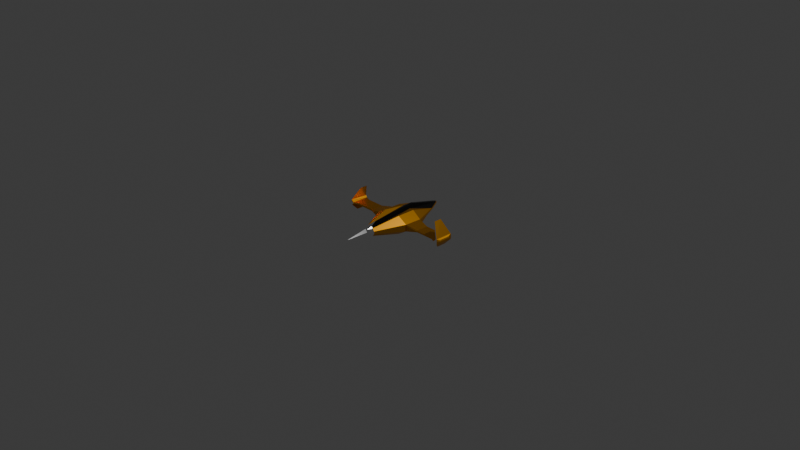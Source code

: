 # Source: ship.blend  (saved by Blender 4.1.24; exported with 4.5.12 LTS)
import bpy
from mathutils import Matrix  # noqa: F401  (used for matrix-valued properties, if any)

bpy.ops.wm.read_factory_settings(use_empty=True)
scene = bpy.context.scene
scene.name = 'Scene'

# ---- collections
col_collection = bpy.data.collections.new('Collection'); scene.collection.children.link(col_collection)

# ---- materials (node trees are filled in below, after node groups)
mat_body = bpy.data.materials.new('Body')
mat_body.alpha_threshold = 0.0
mat_body.use_transparent_shadow = False
mat_body.roughness = 0.5
mat_body.line_color = (0.0, 0.0, 0.0, 1.0)
mat_glass = bpy.data.materials.new('Glass')
mat_glass.use_transparent_shadow = False
mat_chrome = bpy.data.materials.new('Chrome')
mat_chrome.use_transparent_shadow = False

# ---- material node trees
mat_body.use_nodes = True; mat_body.node_tree.nodes.clear()
_N = mat_body.node_tree.nodes; _L = mat_body.node_tree.links
n0 = _N.new('ShaderNodeOutputMaterial'); n0.name = 'Material Output'; n0.location = (300, 300)
n1 = _N.new('ShaderNodeBsdfPrincipled'); n1.name = 'Principled BSDF'; n1.location = (10, 300)
n1.inputs[0].default_value = (0.8008, 0.3584, 0.01347, 1.0)
n1.inputs[1].default_value = 1.0
n1.inputs[2].default_value = 0.425
n1.inputs[3].default_value = 1.45
_L.new(n1.outputs[0], n0.inputs[0])
n0.is_active_output = True
mat_glass.use_nodes = True; mat_glass.node_tree.nodes.clear()
_N = mat_glass.node_tree.nodes; _L = mat_glass.node_tree.links
n0 = _N.new('ShaderNodeBsdfPrincipled'); n0.name = 'Principled BSDF'; n0.location = (10, 300)
n0.inputs[0].default_value = (0.0, 0.0, 0.0, 1.0)
n0.inputs[2].default_value = 0.0
n1 = _N.new('ShaderNodeOutputMaterial'); n1.name = 'Material Output'; n1.location = (300, 300)
_L.new(n0.outputs[0], n1.inputs[0])
n1.is_active_output = True
mat_chrome.use_nodes = True; mat_chrome.node_tree.nodes.clear()
_N = mat_chrome.node_tree.nodes; _L = mat_chrome.node_tree.links
n0 = _N.new('ShaderNodeBsdfPrincipled'); n0.name = 'Principled BSDF'; n0.location = (10, 300)
n0.inputs[0].default_value = (1.0, 1.0, 1.0, 1.0)
n0.inputs[1].default_value = 1.0
n0.inputs[2].default_value = 0.1
n1 = _N.new('ShaderNodeOutputMaterial'); n1.name = 'Material Output'; n1.location = (300, 300)
_L.new(n0.outputs[0], n1.inputs[0])
n1.is_active_output = True

# ---- world
world_world = bpy.data.worlds.new('World'); scene.world = world_world
world_world.use_nodes = True; world_world.node_tree.nodes.clear()
_N = world_world.node_tree.nodes; _L = world_world.node_tree.links
n0 = _N.new('ShaderNodeOutputWorld'); n0.name = 'World Output'; n0.location = (300, 300)
n1 = _N.new('ShaderNodeBackground'); n1.name = 'Background'; n1.location = (10, 300)
n1.inputs[0].default_value = (0.05088, 0.05088, 0.05088, 1.0)
_L.new(n1.outputs[0], n0.inputs[0])
n0.is_active_output = True
world_world.color = (0.05088, 0.05088, 0.05088)
world_world.use_sun_shadow = False
world_world.sun_shadow_jitter_overblur = 0.0

# ---- cameras
cam_camera = bpy.data.cameras.new('Camera')
cam_camera.clip_end = 100.0
cam_camera.ortho_scale = 7.314

# ---- lights
light_light = bpy.data.lights.new('Light', 'POINT')
light_light.transmission_factor = 0.0
light_light.energy = 1000.0
light_light.shadow_soft_size = 0.1
light_light.shadow_maximum_resolution = 0.006
light_light.use_absolute_resolution = True

# ---- meshes
me_cube = bpy.data.meshes.new('Cube')
me_cube.from_pydata([(0.1, 0.1, 0.1), (0.1, 0.1, -0.1), (0.1, -0.1, 0.1), (0.1, -0.1, -0.1), (1.742e-08, -0.3985, -0.04179), (-7.91e-09, 0.181, 0.121), (1.412e-08, -0.3231, 0.08148), (-4.371e-09, 0.1, -0.08056), (0.5365, 0.04078, 0.1788), (0.5365, -0.04078, 0.1788), (0.5468, 0.04078, 0.1788), (0.5468, -0.04078, 0.1788), (0.5844, 0.04754, -0.07689), (0.5844, -0.04754, -0.07689), (0.5964, 0.04754, -0.07689), (0.5964, -0.04754, -0.07689), (0.03965, -0.3985, -0.04179), (0.05, 0.1, 0.1), (0.03965, -0.3985, 0.04179), (0.05, 0.1, -0.1), (0.06229, -0.3985, -0.01393), (0.06229, -0.3985, 0.01393), (0.02406, -0.3985, 0.0581), (0.01269, 0.1, -0.08056), (0.02406, -0.3985, -0.04179), (0.01269, 0.181, 0.121), (0.2017, -0.09701, -0.03742), (0.2157, -0.09851, -0.02416), (0.2157, -0.09851, 0.02416), (0.2017, -0.09701, 0.03742), (0.2054, 0.09307, 0.03514), (0.2083, 0.1, 0.02566), (0.2083, 0.1, -0.02566), (0.2054, 0.09307, -0.03514), (-1.974e-08, 0.4515, -0.02569), (-1.922e-08, 0.4398, -0.03556), (-2.276e-08, 0.5207, 0.03556), (-2.328e-08, 0.5325, 0.02569), (0.3318, -0.06741, -0.009933), (0.3318, -0.07514, -0.002157), (0.3318, -0.07514, 0.002157), (0.3318, -0.06741, 0.009933), (0.3318, 0.06741, 0.009933), (0.3318, 0.07514, 0.002228), (0.3318, 0.07514, -0.002228), (0.3318, 0.06741, -0.009933), (0.5915, -0.1, -0.002101), (0.5915, -0.09225, -0.009933), (0.5915, -0.09225, 0.009933), (0.5915, -0.1, 0.002101), (0.5915, 0.1, 0.002141), (0.5915, 0.09225, 0.009933), (0.5915, 0.1, -0.002141), (0.5915, 0.09225, -0.009933), (0.6101, -0.09344, -0.02707), (0.6109, -0.1, -0.01771), (0.6109, -0.1, 0.01771), (0.6196, -0.09696, 0.03343), (0.6098, 0.09477, 0.02783), (0.6109, 0.1, 0.01774), (0.6109, 0.1, -0.01774), (0.6174, 0.09401, -0.03141), (0.6311, -0.09512, -0.03033), (0.636, -0.1, -0.01774), (0.636, -0.1, 0.01774), (0.632, -0.09762, 0.03237), (0.6302, 0.09777, 0.03133), (0.636, 0.1, 0.01775), (0.636, 0.1, -0.01775), (0.632, 0.09482, -0.0307), (0.6437, -0.05794, -0.01974), (0.6497, -0.05948, -0.007403), (0.6437, -0.05794, 0.01974), (0.6497, -0.05948, 0.007403), (0.6437, 0.05794, 0.01974), (0.6497, 0.05948, 0.007407), (0.6437, 0.05794, -0.01974), (0.6497, 0.05948, -0.007407), (0.5367, 0.0674, -0.009933), (0.5367, 0.07514, -0.002192), (0.5367, -0.0674, -0.009933), (0.5367, -0.07514, -0.002139), (0.5367, -0.07514, 0.002139), (0.5367, -0.0674, 0.009933), (0.5367, 0.0674, 0.009933), (0.5367, 0.07514, 0.002192), (0.1019, 0.2797, -0.03615), (0.1042, 0.2876, -0.02568), (0.1042, 0.3686, 0.02568), (0.1019, 0.3606, 0.03615), (0.02597, 0.4162, -0.03565), (0.02645, 0.4276, -0.02569), (0.02645, 0.5086, 0.02569), (0.02597, 0.4972, 0.03565), (0.02406, -0.4551, 0.04179), (1.989e-08, -0.4551, 0.04179), (0.02981, -0.4551, -0.01393), (3.011e-08, -0.6889, 0.0), (0.02981, -0.4551, 0.01393), (1.989e-08, -0.4551, -0.04179), (0.02406, -0.4551, -0.04179), (0.03965, -0.4551, -0.04179), (0.03965, -0.4551, 0.04179), (0.06229, -0.4551, 0.01393), (0.06229, -0.4551, -0.01393), (0.6234, -0.2792, 0.0), (-0.1, 0.1, 0.1), (-0.1, 0.1, -0.1), (-0.1, -0.1, 0.1), (-0.1, -0.1, -0.1), (-0.5365, 0.04078, 0.1788), (-0.5365, -0.04078, 0.1788), (-0.5468, 0.04078, 0.1788), (-0.5468, -0.04078, 0.1788), (-0.5844, 0.04754, -0.07689), (-0.5844, -0.04754, -0.07689), (-0.5964, 0.04754, -0.07689), (-0.5964, -0.04754, -0.07689), (-0.03965, -0.3985, -0.04179), (-0.05, 0.1, 0.1), (-0.03965, -0.3985, 0.04179), (-0.05, 0.1, -0.1), (-0.06229, -0.3985, -0.01393), (-0.06229, -0.3985, 0.01393), (-0.02406, -0.3985, 0.0581), (-0.01269, 0.1, -0.08056), (-0.02406, -0.3985, -0.04179), (-0.01269, 0.181, 0.121), (-0.2017, -0.09701, -0.03742), (-0.2157, -0.09851, -0.02416), (-0.2157, -0.09851, 0.02416), (-0.2017, -0.09701, 0.03742), (-0.2054, 0.09307, 0.03514), (-0.2083, 0.1, 0.02566), (-0.2083, 0.1, -0.02566), (-0.2054, 0.09307, -0.03514), (-0.3318, -0.06741, -0.009933), (-0.3318, -0.07514, -0.002157), (-0.3318, -0.07514, 0.002157), (-0.3318, -0.06741, 0.009933), (-0.3318, 0.06741, 0.009933), (-0.3318, 0.07514, 0.002228), (-0.3318, 0.07514, -0.002228), (-0.3318, 0.06741, -0.009933), (-0.5915, -0.1, -0.002101), (-0.5915, -0.09225, -0.009933), (-0.5915, -0.09225, 0.009933), (-0.5915, -0.1, 0.002101), (-0.5915, 0.1, 0.002141), (-0.5915, 0.09225, 0.009933), (-0.5915, 0.1, -0.002141), (-0.5915, 0.09225, -0.009933), (-0.6101, -0.09344, -0.02707), (-0.6109, -0.1, -0.01771), (-0.6109, -0.1, 0.01771), (-0.6196, -0.09696, 0.03343), (-0.6098, 0.09477, 0.02783), (-0.6109, 0.1, 0.01774), (-0.6109, 0.1, -0.01774), (-0.6174, 0.09401, -0.03141), (-0.6311, -0.09512, -0.03033), (-0.636, -0.1, -0.01774), (-0.636, -0.1, 0.01774), (-0.632, -0.09762, 0.03237), (-0.6302, 0.09777, 0.03133), (-0.636, 0.1, 0.01775), (-0.636, 0.1, -0.01775), (-0.632, 0.09482, -0.0307), (-0.6437, -0.05794, -0.01974), (-0.6497, -0.05948, -0.007403), (-0.6437, -0.05794, 0.01974), (-0.6497, -0.05948, 0.007403), (-0.6437, 0.05794, 0.01974), (-0.6497, 0.05948, 0.007407), (-0.6437, 0.05794, -0.01974), (-0.6497, 0.05948, -0.007407), (-0.5367, 0.0674, -0.009933), (-0.5367, 0.07514, -0.002192), (-0.5367, -0.0674, -0.009933), (-0.5367, -0.07514, -0.002139), (-0.5367, -0.07514, 0.002139), (-0.5367, -0.0674, 0.009933), (-0.5367, 0.0674, 0.009933), (-0.5367, 0.07514, 0.002192), (-0.1019, 0.2797, -0.03615), (-0.1042, 0.2876, -0.02568), (-0.1042, 0.3686, 0.02568), (-0.1019, 0.3606, 0.03615), (-0.02597, 0.4162, -0.03565), (-0.02645, 0.4276, -0.02569), (-0.02645, 0.5086, 0.02569), (-0.02597, 0.4972, 0.03565), (-0.02406, -0.4551, 0.04179), (-0.02981, -0.4551, -0.01393), (-0.02981, -0.4551, 0.01393), (-0.02406, -0.4551, -0.04179), (-0.03965, -0.4551, -0.04179), (-0.03965, -0.4551, 0.04179), (-0.06229, -0.4551, 0.01393), (-0.06229, -0.4551, -0.01393), (-0.6234, -0.2792, 0.0)], [], [(17, 18, 2, 0), (30, 29, 41, 42), (16, 19, 1, 3), (32, 31, 43, 44), (34, 37, 92, 91), (19, 86, 1), (26, 29, 21, 20), (89, 17, 0, 30), (16, 20, 104, 101), (21, 18, 102, 103), (24, 16, 101, 100), (82, 81, 46, 49), (87, 88, 31, 32), (29, 2, 18, 21), (28, 27, 39, 40), (52, 50, 59, 60), (47, 53, 61, 54), (51, 48, 57, 58), (56, 55, 105), (58, 57, 9, 8), (79, 85, 50, 52), (84, 83, 48, 51), (80, 78, 53, 47), (69, 62, 15, 14), (62, 54, 13, 15), (61, 69, 14, 12), (66, 58, 8, 10), (23, 90, 86, 19), (68, 67, 75, 77), (77, 75, 73, 71), (65, 66, 10, 11), (8, 9, 11, 10), (66, 65, 72, 74), (57, 65, 11, 9), (60, 59, 67, 68), (13, 12, 14, 15), (54, 61, 12, 13), (64, 63, 71, 73), (62, 69, 76, 70), (49, 46, 55, 56), (44, 43, 85, 79), (38, 45, 78, 80), (42, 41, 83, 84), (30, 0, 2, 29), (1, 33, 26, 3), (26, 33, 45, 38), (93, 25, 17, 89), (91, 92, 88, 87), (24, 23, 19, 16), (25, 22, 18, 17), (5, 6, 22, 25), (4, 7, 23, 24), (40, 39, 81, 82), (36, 5, 25, 93), (7, 35, 90, 23), (22, 6, 95, 94), (4, 24, 100, 99), (20, 21, 103, 104), (27, 28, 29, 26), (87, 32, 33, 86), (89, 30, 31, 88), (28, 40, 41, 29), (43, 31, 30, 42), (45, 33, 32, 44), (26, 38, 39, 27), (79, 52, 53, 78), (81, 39, 38, 80), (83, 41, 40, 82), (85, 43, 42, 84), (49, 56, 57, 48), (59, 50, 51, 58), (61, 53, 52, 60), (55, 46, 47, 54), (60, 68, 69, 61), (63, 55, 54, 62), (65, 57, 56, 64), (67, 59, 58, 66), (77, 71, 70, 76), (74, 72, 73, 75), (62, 70, 71, 63), (72, 65, 64, 73), (75, 67, 66, 74), (76, 69, 68, 77), (44, 79, 78, 45), (46, 81, 80, 47), (48, 83, 82, 49), (50, 85, 84, 51), (91, 87, 86, 90), (93, 89, 88, 92), (34, 91, 90, 35), (36, 93, 92, 37), (3, 26, 20, 16), (96, 98, 97), (100, 96, 97, 99), (98, 94, 95, 97), (103, 102, 94, 98), (101, 104, 96, 100), (104, 103, 98, 96), (18, 22, 94, 102), (63, 64, 105), (64, 56, 105), (55, 63, 105), (33, 1, 86), (119, 106, 108, 120), (132, 140, 139, 131), (118, 109, 107, 121), (134, 142, 141, 133), (34, 189, 190, 37), (121, 107, 184), (128, 122, 123, 131), (187, 132, 106, 119), (118, 196, 199, 122), (123, 198, 197, 120), (126, 195, 196, 118), (180, 147, 144, 179), (185, 134, 133, 186), (131, 123, 120, 108), (130, 138, 137, 129), (150, 158, 157, 148), (145, 152, 159, 151), (149, 156, 155, 146), (154, 200, 153), (156, 110, 111, 155), (177, 150, 148, 183), (182, 149, 146, 181), (178, 145, 151, 176), (167, 116, 117, 160), (160, 117, 115, 152), (159, 114, 116, 167), (164, 112, 110, 156), (125, 121, 184, 188), (166, 175, 173, 165), (175, 169, 171, 173), (163, 113, 112, 164), (110, 112, 113, 111), (164, 172, 170, 163), (155, 111, 113, 163), (158, 166, 165, 157), (115, 117, 116, 114), (152, 115, 114, 159), (162, 171, 169, 161), (160, 168, 174, 167), (147, 154, 153, 144), (142, 177, 183, 141), (136, 178, 176, 143), (140, 182, 181, 139), (132, 131, 108, 106), (107, 109, 128, 135), (128, 136, 143, 135), (191, 187, 119, 127), (189, 185, 186, 190), (126, 118, 121, 125), (127, 119, 120, 124), (5, 127, 124, 6), (4, 126, 125, 7), (138, 180, 179, 137), (36, 191, 127, 5), (7, 125, 188, 35), (124, 192, 95, 6), (4, 99, 195, 126), (122, 199, 198, 123), (129, 128, 131, 130), (185, 184, 135, 134), (187, 186, 133, 132), (130, 131, 139, 138), (141, 140, 132, 133), (143, 142, 134, 135), (128, 129, 137, 136), (177, 176, 151, 150), (179, 178, 136, 137), (181, 180, 138, 139), (183, 182, 140, 141), (147, 146, 155, 154), (157, 156, 149, 148), (159, 158, 150, 151), (153, 152, 145, 144), (158, 159, 167, 166), (161, 160, 152, 153), (163, 162, 154, 155), (165, 164, 156, 157), (175, 174, 168, 169), (172, 173, 171, 170), (160, 161, 169, 168), (170, 171, 162, 163), (173, 172, 164, 165), (174, 175, 166, 167), (142, 143, 176, 177), (144, 145, 178, 179), (146, 147, 180, 181), (148, 149, 182, 183), (189, 188, 184, 185), (191, 190, 186, 187), (34, 35, 188, 189), (36, 37, 190, 191), (109, 118, 122, 128), (193, 97, 194), (195, 99, 97, 193), (194, 97, 95, 192), (198, 194, 192, 197), (196, 195, 193, 199), (199, 193, 194, 198), (120, 197, 192, 124), (161, 200, 162), (162, 200, 154), (153, 200, 161), (135, 184, 107)])
me_cube.polygons.foreach_set('material_index', [0, 0, 2, 0, 0, 2, 0, 0, 2, 2, 2, 0, 0, 0, 0, 0, 0, 0, 2, 0, 0, 0, 0, 0, 2, 2, 2, 2, 0, 0, 0, 2, 0, 2, 2, 2, 0, 0, 0, 2, 0, 0, 0, 0, 0, 0, 1, 0, 2, 1, 1, 2, 0, 1, 2, 2, 2, 2, 0, 0, 0, 0, 0, 0, 0, 0, 0, 0, 0, 0, 0, 0, 0, 2, 2, 2, 2, 0, 0, 0, 0, 0, 0, 0, 0, 0, 0, 0, 0, 0, 0, 0, 2, 2, 2, 2, 2, 2, 2, 2, 2, 2, 0, 0, 0, 2, 0, 0, 2, 0, 0, 2, 2, 2, 0, 0, 0, 0, 0, 0, 0, 2, 0, 0, 0, 0, 0, 2, 2, 2, 2, 0, 0, 0, 2, 0, 2, 2, 2, 0, 0, 0, 2, 0, 0, 0, 0, 0, 0, 1, 0, 2, 1, 1, 2, 0, 1, 2, 2, 2, 2, 0, 0, 0, 0, 0, 0, 0, 0, 0, 0, 0, 0, 0, 0, 0, 2, 2, 2, 2, 0, 0, 0, 0, 0, 0, 0, 0, 0, 0, 0, 0, 0, 0, 0, 2, 2, 2, 2, 2, 2, 2, 2, 2, 2, 0])
_uv = me_cube.uv_layers.new(name='UVMap')
_uv.uv.foreach_set('vector', [0.625, 0.6875, 0.875, 0.6875, 0.875, 0.75, 0.625, 0.75, 0.5417, 0.759, 0.5417, 0.9959, 0.5417, 0.9871, 0.5417, 0.7629, 0.125, 0.6875, 0.375, 0.6875, 0.375, 0.75, 0.125, 0.75, 0.4679, 0.75, 0.5321, 0.75, 0.5093, 0.75, 0.4907, 0.75, 0.4679, 0.625, 0.5321, 0.625, 0.5321, 0.6409, 0.4679, 0.6409, 0.375, 0.6875, 0.4548, 0.6875, 0.375, 0.75, 0.4532, 0.003987, 0.5468, 0.003987, 0.5417, 0.0625, 0.4583, 0.0625, 0.5452, 0.6875, 0.625, 0.6875, 0.625, 0.75, 0.5468, 0.7536, 0.375, 0.0625, 0.4583, 0.0625, 0.4583, 0.0625, 0.375, 0.0625, 0.5417, 0.0625, 0.625, 0.0625, 0.625, 0.0625, 0.5417, 0.0625, 0.125, 0.6409, 0.125, 0.6875, 0.125, 0.6875, 0.125, 0.6409, 0.509, 0.0, 0.491, 0.0, 0.4912, 0.0, 0.5088, 0.0, 0.4679, 0.6875, 0.5321, 0.6875, 0.5321, 0.75, 0.4679, 0.75, 0.5468, 0.0, 0.625, 0.0, 0.625, 0.0625, 0.5417, 0.0625, 0.531, 0.0, 0.469, 0.0, 0.491, 0.0, 0.509, 0.0, 0.491, 0.75, 0.509, 0.75, 0.5289, 0.75, 0.4711, 0.75, 0.4583, 0.9903, 0.4583, 0.7597, 0.4583, 0.7575, 0.4583, 0.9918, 0.5417, 0.7597, 0.5417, 0.9903, 0.5417, 0.9962, 0.5417, 0.7565, 0.5289, 0.0, 0.4711, 0.0, 0.5289, 0.0, 0.5417, 0.7558, 0.5417, 0.9973, 0.5417, 1.0, 0.5417, 0.75, 0.4908, 0.75, 0.5092, 0.75, 0.509, 0.75, 0.491, 0.75, 0.5417, 0.7629, 0.5417, 0.9871, 0.5417, 0.9903, 0.5417, 0.7597, 0.4583, 0.9871, 0.4583, 0.7629, 0.4583, 0.7597, 0.4583, 0.9903, 0.4583, 0.7499, 0.4583, 1.001, 0.4583, 1.0, 0.4583, 0.75, 0.4583, 0.0, 0.4583, 0.0, 0.4583, 0.0, 0.4583, 0.0, 0.4583, 0.75, 0.4583, 0.75, 0.4583, 0.75, 0.4583, 0.75, 0.5417, 0.75, 0.5417, 0.75, 0.5417, 0.75, 0.5417, 0.75, 0.375, 0.6409, 0.4554, 0.6409, 0.4548, 0.6875, 0.375, 0.6875, 0.471, 0.75, 0.529, 0.75, 0.5203, 0.75, 0.4797, 0.75, 0.4797, 0.75, 0.5203, 0.75, 0.5203, 1.0, 0.4797, 1.0, 0.5417, 1.0, 0.5417, 0.7494, 0.5417, 0.75, 0.5417, 1.0, 0.5417, 0.75, 0.5417, 1.0, 0.5417, 0.0, 0.5417, 0.75, 0.5417, 0.7731, 0.5417, 0.9787, 0.5417, 0.9739, 0.5417, 0.7761, 0.5417, 0.0, 0.5417, 0.0, 0.5417, 0.0, 0.5417, 0.0, 0.4711, 0.75, 0.5289, 0.75, 0.529, 0.75, 0.471, 0.75, 0.4583, 1.0, 0.4583, 0.75, 0.4583, 0.75, 0.4583, 1.0, 0.4583, 0.9935, 0.4583, 0.7552, 0.4583, 0.75, 0.4583, 1.0, 0.5289, 0.0, 0.4711, 0.0, 0.4797, 0.0, 0.5203, 0.0, 0.4583, 0.9763, 0.4583, 0.7729, 0.4583, 0.7761, 0.4583, 0.9739, 0.5088, 0.0, 0.4912, 0.0, 0.4711, 0.0, 0.5289, 0.0, 0.4907, 0.75, 0.5093, 0.75, 0.5092, 0.75, 0.4908, 0.75, 0.4583, 0.9871, 0.4583, 0.7629, 0.4583, 0.7629, 0.4583, 0.9871, 0.5417, 0.7629, 0.5417, 0.9871, 0.5417, 0.9871, 0.5417, 0.7629, 0.5439, 0.7587, 0.625, 0.75, 0.625, 1.0, 0.5468, 0.9963, 0.375, 0.75, 0.4561, 0.7587, 0.4532, 0.9963, 0.375, 1.0, 0.4583, 0.9959, 0.4583, 0.759, 0.4583, 0.7629, 0.4583, 0.9871, 0.5446, 0.6409, 0.625, 0.6409, 0.625, 0.6875, 0.5452, 0.6875, 0.4679, 0.6409, 0.5321, 0.6409, 0.5321, 0.6875, 0.4679, 0.6875, 0.125, 0.6409, 0.375, 0.6409, 0.375, 0.6875, 0.125, 0.6875, 0.625, 0.6409, 0.875, 0.6409, 0.875, 0.6875, 0.625, 0.6875, 0.625, 0.625, 0.875, 0.625, 0.875, 0.6409, 0.625, 0.6409, 0.125, 0.625, 0.375, 0.625, 0.375, 0.6409, 0.125, 0.6409, 0.509, 0.0, 0.491, 0.0, 0.491, 0.0, 0.509, 0.0, 0.5445, 0.625, 0.625, 0.625, 0.625, 0.6409, 0.5446, 0.6409, 0.375, 0.625, 0.4555, 0.625, 0.4554, 0.6409, 0.375, 0.6409, 0.875, 0.6409, 0.875, 0.625, 0.875, 0.625, 0.875, 0.6409, 0.125, 0.625, 0.125, 0.6409, 0.125, 0.6409, 0.125, 0.625, 0.4583, 0.0625, 0.5417, 0.0625, 0.5417, 0.0625, 0.4583, 0.0625, 0.469, 0.0, 0.531, 0.0, 0.5468, 0.003987, 0.4532, 0.003987, 0.4679, 0.6875, 0.4679, 0.75, 0.4532, 0.7536, 0.4548, 0.6875, 0.5452, 0.6875, 0.5468, 0.7536, 0.5321, 0.75, 0.5321, 0.6875, 0.5417, 1.0, 0.5417, 1.0, 0.5417, 0.9871, 0.5417, 0.9959, 0.5093, 0.75, 0.5321, 0.75, 0.5417, 0.759, 0.5417, 0.7629, 0.4583, 0.7629, 0.4583, 0.759, 0.4679, 0.75, 0.4907, 0.75, 0.4583, 0.9959, 0.4583, 0.9871, 0.4583, 1.0, 0.4583, 1.0, 0.4908, 0.75, 0.491, 0.75, 0.4583, 0.7597, 0.4583, 0.7629, 0.4583, 1.0, 0.4583, 1.0, 0.4583, 0.9871, 0.4583, 0.9871, 0.5417, 0.9871, 0.5417, 0.9871, 0.5417, 1.0, 0.5417, 1.0, 0.5092, 0.75, 0.5093, 0.75, 0.5417, 0.7629, 0.5417, 0.7629, 0.5417, 1.0, 0.5417, 1.0, 0.5417, 0.9962, 0.5417, 0.9903, 0.5289, 0.75, 0.509, 0.75, 0.5417, 0.7597, 0.5417, 0.7565, 0.4583, 0.7575, 0.4583, 0.7597, 0.491, 0.75, 0.4711, 0.75, 0.4583, 1.0, 0.4583, 1.0, 0.4583, 0.9903, 0.4583, 0.9918, 0.4711, 0.75, 0.471, 0.75, 0.4583, 0.75, 0.4583, 0.75, 0.4711, 0.0, 0.4711, 0.0, 0.4583, 0.0, 0.4583, 0.0, 0.5417, 0.0, 0.5417, 0.0, 0.5289, 0.0, 0.5289, 0.0, 0.529, 0.75, 0.5289, 0.75, 0.5417, 0.75, 0.5417, 0.75, 0.4797, 0.75, 0.4797, 1.0, 0.4583, 0.9739, 0.4583, 0.7761, 0.5417, 0.7761, 0.5417, 0.9739, 0.5203, 1.0, 0.5203, 0.75, 0.4583, 0.9763, 0.4583, 0.9739, 0.4583, 1.0, 0.4583, 1.0, 0.5417, 0.9739, 0.5417, 0.9787, 0.5417, 1.0, 0.5417, 1.0, 0.5203, 0.75, 0.529, 0.75, 0.5417, 0.7731, 0.5417, 0.7761, 0.4583, 0.7761, 0.4583, 0.7729, 0.471, 0.75, 0.4797, 0.75, 0.4907, 0.75, 0.4908, 0.75, 0.4583, 0.7629, 0.4583, 0.7629, 0.4583, 1.0, 0.4583, 1.0, 0.4583, 0.9871, 0.4583, 0.9903, 0.5417, 0.9903, 0.5417, 0.9871, 0.5417, 1.0, 0.5417, 1.0, 0.509, 0.75, 0.5092, 0.75, 0.5417, 0.7629, 0.5417, 0.7597, 0.4679, 0.6409, 0.4679, 0.6875, 0.4548, 0.6875, 0.4554, 0.6409, 0.5446, 0.6409, 0.5452, 0.6875, 0.5321, 0.6875, 0.5321, 0.6409, 0.4679, 0.625, 0.4679, 0.6409, 0.4554, 0.6409, 0.4555, 0.625, 0.5445, 0.625, 0.5446, 0.6409, 0.5321, 0.6409, 0.5321, 0.625, 0.375, 0.0, 0.4532, 0.0, 0.4583, 0.0625, 0.375, 0.0625, 0.4583, 0.1091, 0.5417, 0.1091, 0.4583, 0.125, 0.375, 0.1091, 0.4583, 0.1091, 0.4583, 0.125, 0.375, 0.125, 0.5417, 0.1091, 0.625, 0.1091, 0.625, 0.125, 0.5417, 0.125, 0.5417, 0.0625, 0.625, 0.0625, 0.625, 0.1091, 0.5417, 0.1091, 0.375, 0.0625, 0.4583, 0.0625, 0.4583, 0.1091, 0.375, 0.1091, 0.4583, 0.0625, 0.5417, 0.0625, 0.5417, 0.1091, 0.4583, 0.1091, 0.875, 0.6875, 0.875, 0.6409, 0.875, 0.6409, 0.875, 0.6875, 0.4711, 0.0, 0.5289, 0.0, 0.4711, 0.0, 0.5289, 0.0, 0.5289, 0.0, 0.5289, 0.0, 0.4711, 0.0, 0.4711, 0.0, 0.4711, 0.0, 0.4561, 0.7587, 0.375, 0.75, 0.4548, 0.6875, 0.625, 0.6875, 0.625, 0.75, 0.875, 0.75, 0.875, 0.6875, 0.5417, 0.759, 0.5417, 0.7629, 0.5417, 0.9871, 0.5417, 0.9959, 0.125, 0.6875, 0.125, 0.75, 0.375, 0.75, 0.375, 0.6875, 0.4679, 0.75, 0.4907, 0.75, 0.5093, 0.75, 0.5321, 0.75, 0.4679, 0.625, 0.4679, 0.6409, 0.5321, 0.6409, 0.5321, 0.625, 0.375, 0.6875, 0.375, 0.75, 0.4548, 0.6875, 0.4532, 0.003987, 0.4583, 0.0625, 0.5417, 0.0625, 0.5468, 0.003987, 0.5452, 0.6875, 0.5468, 0.7536, 0.625, 0.75, 0.625, 0.6875, 0.375, 0.0625, 0.375, 0.0625, 0.4583, 0.0625, 0.4583, 0.0625, 0.5417, 0.0625, 0.5417, 0.0625, 0.625, 0.0625, 0.625, 0.0625, 0.125, 0.6409, 0.125, 0.6409, 0.125, 0.6875, 0.125, 0.6875, 0.509, 0.0, 0.5088, 0.0, 0.4912, 0.0, 0.491, 0.0, 0.4679, 0.6875, 0.4679, 0.75, 0.5321, 0.75, 0.5321, 0.6875, 0.5468, 0.0, 0.5417, 0.0625, 0.625, 0.0625, 0.625, 0.0, 0.531, 0.0, 0.509, 0.0, 0.491, 0.0, 0.469, 0.0, 0.491, 0.75, 0.4711, 0.75, 0.5289, 0.75, 0.509, 0.75, 0.4583, 0.9903, 0.4583, 0.9918, 0.4583, 0.7575, 0.4583, 0.7597, 0.5417, 0.7597, 0.5417, 0.7565, 0.5417, 0.9962, 0.5417, 0.9903, 0.5289, 0.0, 0.5289, 0.0, 0.4711, 0.0, 0.5417, 0.7558, 0.5417, 0.75, 0.5417, 1.0, 0.5417, 0.9973, 0.4908, 0.75, 0.491, 0.75, 0.509, 0.75, 0.5092, 0.75, 0.5417, 0.7629, 0.5417, 0.7597, 0.5417, 0.9903, 0.5417, 0.9871, 0.4583, 0.9871, 0.4583, 0.9903, 0.4583, 0.7597, 0.4583, 0.7629, 0.4583, 0.7499, 0.4583, 0.75, 0.4583, 1.0, 0.4583, 1.001, 0.4583, 0.0, 0.4583, 0.0, 0.4583, 0.0, 0.4583, 0.0, 0.4583, 0.75, 0.4583, 0.75, 0.4583, 0.75, 0.4583, 0.75, 0.5417, 0.75, 0.5417, 0.75, 0.5417, 0.75, 0.5417, 0.75, 0.375, 0.6409, 0.375, 0.6875, 0.4548, 0.6875, 0.4554, 0.6409, 0.471, 0.75, 0.4797, 0.75, 0.5203, 0.75, 0.529, 0.75, 0.4797, 0.75, 0.4797, 1.0, 0.5203, 1.0, 0.5203, 0.75, 0.5417, 1.0, 0.5417, 1.0, 0.5417, 0.75, 0.5417, 0.7494, 0.5417, 0.75, 0.5417, 0.75, 0.5417, 0.0, 0.5417, 1.0, 0.5417, 0.7731, 0.5417, 0.7761, 0.5417, 0.9739, 0.5417, 0.9787, 0.5417, 0.0, 0.5417, 0.0, 0.5417, 0.0, 0.5417, 0.0, 0.4711, 0.75, 0.471, 0.75, 0.529, 0.75, 0.5289, 0.75, 0.4583, 1.0, 0.4583, 1.0, 0.4583, 0.75, 0.4583, 0.75, 0.4583, 0.9935, 0.4583, 1.0, 0.4583, 0.75, 0.4583, 0.7552, 0.5289, 0.0, 0.5203, 0.0, 0.4797, 0.0, 0.4711, 0.0, 0.4583, 0.9763, 0.4583, 0.9739, 0.4583, 0.7761, 0.4583, 0.7729, 0.5088, 0.0, 0.5289, 0.0, 0.4711, 0.0, 0.4912, 0.0, 0.4907, 0.75, 0.4908, 0.75, 0.5092, 0.75, 0.5093, 0.75, 0.4583, 0.9871, 0.4583, 0.9871, 0.4583, 0.7629, 0.4583, 0.7629, 0.5417, 0.7629, 0.5417, 0.7629, 0.5417, 0.9871, 0.5417, 0.9871, 0.5439, 0.7587, 0.5468, 0.9963, 0.625, 1.0, 0.625, 0.75, 0.375, 0.75, 0.375, 1.0, 0.4532, 0.9963, 0.4561, 0.7587, 0.4583, 0.9959, 0.4583, 0.9871, 0.4583, 0.7629, 0.4583, 0.759, 0.5446, 0.6409, 0.5452, 0.6875, 0.625, 0.6875, 0.625, 0.6409, 0.4679, 0.6409, 0.4679, 0.6875, 0.5321, 0.6875, 0.5321, 0.6409, 0.125, 0.6409, 0.125, 0.6875, 0.375, 0.6875, 0.375, 0.6409, 0.625, 0.6409, 0.625, 0.6875, 0.875, 0.6875, 0.875, 0.6409, 0.625, 0.625, 0.625, 0.6409, 0.875, 0.6409, 0.875, 0.625, 0.125, 0.625, 0.125, 0.6409, 0.375, 0.6409, 0.375, 0.625, 0.509, 0.0, 0.509, 0.0, 0.491, 0.0, 0.491, 0.0, 0.5445, 0.625, 0.5446, 0.6409, 0.625, 0.6409, 0.625, 0.625, 0.375, 0.625, 0.375, 0.6409, 0.4554, 0.6409, 0.4555, 0.625, 0.875, 0.6409, 0.875, 0.6409, 0.875, 0.625, 0.875, 0.625, 0.125, 0.625, 0.125, 0.625, 0.125, 0.6409, 0.125, 0.6409, 0.4583, 0.0625, 0.4583, 0.0625, 0.5417, 0.0625, 0.5417, 0.0625, 0.469, 0.0, 0.4532, 0.003987, 0.5468, 0.003987, 0.531, 0.0, 0.4679, 0.6875, 0.4548, 0.6875, 0.4532, 0.7536, 0.4679, 0.75, 0.5452, 0.6875, 0.5321, 0.6875, 0.5321, 0.75, 0.5468, 0.7536, 0.5417, 1.0, 0.5417, 0.9959, 0.5417, 0.9871, 0.5417, 1.0, 0.5093, 0.75, 0.5417, 0.7629, 0.5417, 0.759, 0.5321, 0.75, 0.4583, 0.7629, 0.4907, 0.75, 0.4679, 0.75, 0.4583, 0.759, 0.4583, 0.9959, 0.4583, 1.0, 0.4583, 1.0, 0.4583, 0.9871, 0.4908, 0.75, 0.4583, 0.7629, 0.4583, 0.7597, 0.491, 0.75, 0.4583, 1.0, 0.4583, 0.9871, 0.4583, 0.9871, 0.4583, 1.0, 0.5417, 0.9871, 0.5417, 1.0, 0.5417, 1.0, 0.5417, 0.9871, 0.5092, 0.75, 0.5417, 0.7629, 0.5417, 0.7629, 0.5093, 0.75, 0.5417, 1.0, 0.5417, 0.9903, 0.5417, 0.9962, 0.5417, 1.0, 0.5289, 0.75, 0.5417, 0.7565, 0.5417, 0.7597, 0.509, 0.75, 0.4583, 0.7575, 0.4711, 0.75, 0.491, 0.75, 0.4583, 0.7597, 0.4583, 1.0, 0.4583, 0.9918, 0.4583, 0.9903, 0.4583, 1.0, 0.4711, 0.75, 0.4583, 0.75, 0.4583, 0.75, 0.471, 0.75, 0.4711, 0.0, 0.4583, 0.0, 0.4583, 0.0, 0.4711, 0.0, 0.5417, 0.0, 0.5289, 0.0, 0.5289, 0.0, 0.5417, 0.0, 0.529, 0.75, 0.5417, 0.75, 0.5417, 0.75, 0.5289, 0.75, 0.4797, 0.75, 0.4583, 0.7761, 0.4583, 0.9739, 0.4797, 1.0, 0.5417, 0.7761, 0.5203, 0.75, 0.5203, 1.0, 0.5417, 0.9739, 0.4583, 0.9763, 0.4583, 1.0, 0.4583, 1.0, 0.4583, 0.9739, 0.5417, 0.9739, 0.5417, 1.0, 0.5417, 1.0, 0.5417, 0.9787, 0.5203, 0.75, 0.5417, 0.7761, 0.5417, 0.7731, 0.529, 0.75, 0.4583, 0.7761, 0.4797, 0.75, 0.471, 0.75, 0.4583, 0.7729, 0.4907, 0.75, 0.4583, 0.7629, 0.4583, 0.7629, 0.4908, 0.75, 0.4583, 1.0, 0.4583, 0.9903, 0.4583, 0.9871, 0.4583, 1.0, 0.5417, 0.9903, 0.5417, 1.0, 0.5417, 1.0, 0.5417, 0.9871, 0.509, 0.75, 0.5417, 0.7597, 0.5417, 0.7629, 0.5092, 0.75, 0.4679, 0.6409, 0.4554, 0.6409, 0.4548, 0.6875, 0.4679, 0.6875, 0.5446, 0.6409, 0.5321, 0.6409, 0.5321, 0.6875, 0.5452, 0.6875, 0.4679, 0.625, 0.4555, 0.625, 0.4554, 0.6409, 0.4679, 0.6409, 0.5445, 0.625, 0.5321, 0.625, 0.5321, 0.6409, 0.5446, 0.6409, 0.375, 0.0, 0.375, 0.0625, 0.4583, 0.0625, 0.4532, 0.0, 0.4583, 0.1091, 0.4583, 0.125, 0.5417, 0.1091, 0.375, 0.1091, 0.375, 0.125, 0.4583, 0.125, 0.4583, 0.1091, 0.5417, 0.1091, 0.5417, 0.125, 0.625, 0.125, 0.625, 0.1091, 0.5417, 0.0625, 0.5417, 0.1091, 0.625, 0.1091, 0.625, 0.0625, 0.375, 0.0625, 0.375, 0.1091, 0.4583, 0.1091, 0.4583, 0.0625, 0.4583, 0.0625, 0.4583, 0.1091, 0.5417, 0.1091, 0.5417, 0.0625, 0.875, 0.6875, 0.875, 0.6875, 0.875, 0.6409, 0.875, 0.6409, 0.4711, 0.0, 0.4711, 0.0, 0.5289, 0.0, 0.5289, 0.0, 0.5289, 0.0, 0.5289, 0.0, 0.4711, 0.0, 0.4711, 0.0, 0.4711, 0.0, 0.4561, 0.7587, 0.4548, 0.6875, 0.375, 0.75])
me_cube.materials.append(mat_body)
me_cube.materials.append(mat_glass)
me_cube.materials.append(mat_chrome)
me_cube.use_mirror_vertex_groups = False
me_cube.update()

# ---- objects
ob_cube = bpy.data.objects.new('Cube', me_cube)
ob_light = bpy.data.objects.new('Light', light_light)
ob_camera = bpy.data.objects.new('Camera', cam_camera)

# ---- transforms, parenting, visibility, modifiers, constraints
ob_cube.location = (0.0, 0.0, 0.0)
ob_cube.lock_rotations_4d = False
ob_cube.empty_display_type = 'ARROWS'
ob_cube.lineart.crease_threshold = 0.0
ob_light.location = (4.076, 1.005, 5.904)
ob_light.rotation_euler = (0.6503, 0.05522, 1.866)
ob_light.lock_rotations_4d = False
ob_light.empty_display_type = 'ARROWS'
ob_light.color = (0.0, 0.0, 0.0, 0.0)
ob_light.lineart.crease_threshold = 0.0
ob_camera.location = (7.359, -6.926, 4.958)
ob_camera.rotation_euler = (1.109, 0.0, 0.8149)
ob_camera.lock_rotations_4d = False
ob_camera.empty_display_type = 'ARROWS'
ob_camera.color = (0.0, 0.0, 0.0, 0.0)
ob_camera.display_type = 'WIRE'
ob_camera.lineart.crease_threshold = 0.0

# ---- collection membership
col_collection.objects.link(ob_cube)
col_collection.objects.link(ob_light)
col_collection.objects.link(ob_camera)

# ---- scene / render settings (as saved in the file)
scene.camera = ob_camera
scene.frame_start = 1; scene.frame_end = 250; scene.frame_set(1)
scene.render.engine = 'BLENDER_EEVEE_NEXT'
scene.cycles.sampling_pattern = 'TABULATED_SOBOL'
scene.eevee.ray_tracing_options.trace_max_roughness = 0.0
bpy.context.view_layer.update()
